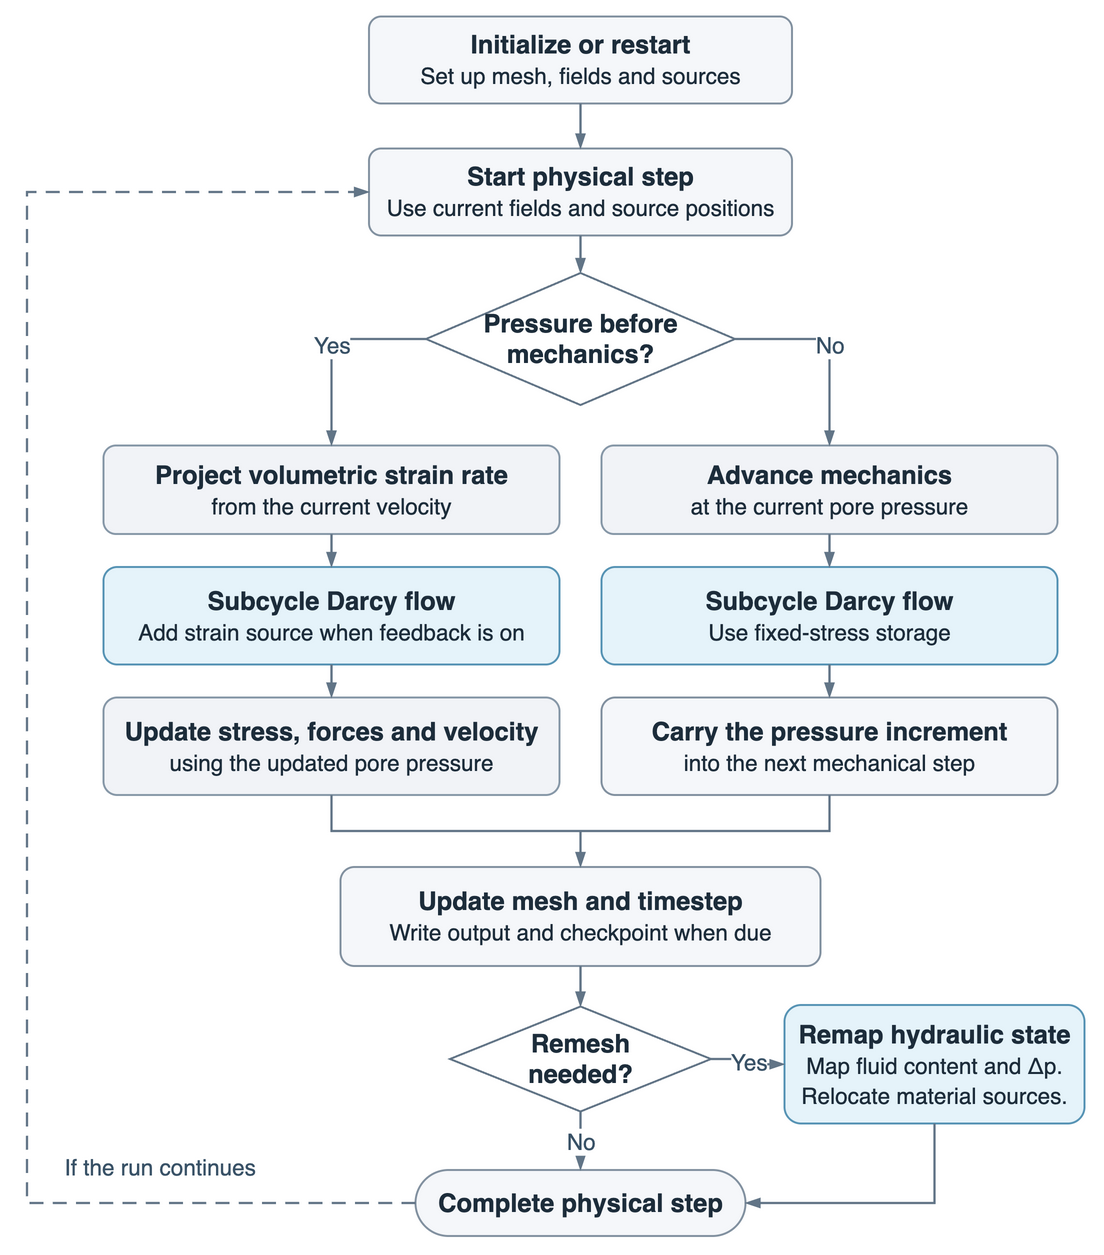

The diagram above was exported from draw.io. Its source (the exported page's mxGraphModel, read from the mxfile embedded in the PNG):
<mxGraphModel grid="1" gridSize="10" guides="1" tooltips="1" connect="1" arrows="1" fold="1" page="1" pageScale="1" pageWidth="744" pageHeight="844" background="#FFFFFF">
  <root>
    <mxCell id="0" />
    <mxCell id="1" parent="0" />
    <mxCell id="init" value="&lt;b&gt;Initialize or restart&lt;/b&gt;&lt;br&gt;&lt;font style=&quot;font-size: 15px;&quot;&gt;Set up mesh, fields and sources&lt;/font&gt;" style="rounded=1;arcSize=14;fillColor=#F5F7FA;strokeColor=#8291A0;whiteSpace=wrap;html=1;fontFamily=Helvetica;fontSize=17;align=center;verticalAlign=middle;fontColor=#1D2D3B;strokeWidth=1.3;spacing=5;" vertex="1" parent="1">
      <mxGeometry x="239" y="8" width="282" height="58" as="geometry" />
    </mxCell>
    <mxCell id="begin" value="&lt;b&gt;Start physical step&lt;/b&gt;&lt;br&gt;&lt;font style=&quot;font-size: 15px;&quot;&gt;Use current fields and source positions&lt;/font&gt;" style="rounded=1;arcSize=14;fillColor=#F5F7FA;strokeColor=#8291A0;whiteSpace=wrap;html=1;fontFamily=Helvetica;fontSize=17;align=center;verticalAlign=middle;fontColor=#1D2D3B;strokeWidth=1.3;spacing=5;" vertex="1" parent="1">
      <mxGeometry x="239" y="96" width="282" height="58" as="geometry" />
    </mxCell>
    <mxCell id="select" value="&lt;b&gt;Pressure before&lt;br&gt;mechanics?&lt;/b&gt;" style="rhombus;fillColor=#FFFFFF;strokeColor=#617486;spacing=0;whiteSpace=wrap;html=1;fontFamily=Helvetica;fontSize=17;align=center;verticalAlign=middle;fontColor=#1D2D3B;strokeWidth=1.3;spacing=5;" vertex="1" parent="1">
      <mxGeometry x="277" y="179" width="206" height="88" as="geometry" />
    </mxCell>
    <mxCell id="strain" value="&lt;b&gt;Project volumetric strain rate&lt;/b&gt;&lt;br&gt;&lt;font style=&quot;font-size: 15px;&quot;&gt;from the current velocity&lt;/font&gt;" style="rounded=1;arcSize=14;fillColor=#F1F3F7;strokeColor=#8798A8;whiteSpace=wrap;html=1;fontFamily=Helvetica;fontSize=17;align=center;verticalAlign=middle;fontColor=#1D2D3B;strokeWidth=1.3;spacing=5;" vertex="1" parent="1">
      <mxGeometry x="62" y="294" width="304" height="59" as="geometry" />
    </mxCell>
    <mxCell id="pt" value="&lt;b&gt;Advance mechanics&lt;/b&gt;&lt;br&gt;&lt;font style=&quot;font-size: 15px;&quot;&gt;at the current pore pressure&lt;/font&gt;" style="rounded=1;arcSize=14;fillColor=#F1F3F7;strokeColor=#8798A8;whiteSpace=wrap;html=1;fontFamily=Helvetica;fontSize=17;align=center;verticalAlign=middle;fontColor=#1D2D3B;strokeWidth=1.3;spacing=5;" vertex="1" parent="1">
      <mxGeometry x="394" y="294" width="304" height="59" as="geometry" />
    </mxCell>
    <mxCell id="h-strain" value="&lt;b&gt;Subcycle Darcy flow&lt;/b&gt;&lt;br&gt;&lt;font style=&quot;font-size: 15px;&quot;&gt;Add strain source when feedback is on&lt;/font&gt;" style="rounded=1;arcSize=14;fillColor=#E5F3FA;strokeColor=#5794B5;whiteSpace=wrap;html=1;fontFamily=Helvetica;fontSize=17;align=center;verticalAlign=middle;fontColor=#1D2D3B;strokeWidth=1.3;spacing=5;" vertex="1" parent="1">
      <mxGeometry x="62" y="375" width="304" height="65" as="geometry" />
    </mxCell>
    <mxCell id="h-fixed" value="&lt;b&gt;Subcycle Darcy flow&lt;/b&gt;&lt;br&gt;&lt;font style=&quot;font-size: 15px;&quot;&gt;Use fixed-stress storage&lt;/font&gt;" style="rounded=1;arcSize=14;fillColor=#E5F3FA;strokeColor=#5794B5;whiteSpace=wrap;html=1;fontFamily=Helvetica;fontSize=17;align=center;verticalAlign=middle;fontColor=#1D2D3B;strokeWidth=1.3;spacing=5;" vertex="1" parent="1">
      <mxGeometry x="394" y="375" width="304" height="65" as="geometry" />
    </mxCell>
    <mxCell id="stress" value="&lt;b&gt;Update stress, forces and velocity&lt;/b&gt;&lt;br&gt;&lt;font style=&quot;font-size: 15px;&quot;&gt;using the updated pore pressure&lt;/font&gt;" style="rounded=1;arcSize=14;fillColor=#F1F3F7;strokeColor=#8798A8;whiteSpace=wrap;html=1;fontFamily=Helvetica;fontSize=17;align=center;verticalAlign=middle;fontColor=#1D2D3B;strokeWidth=1.3;spacing=5;" vertex="1" parent="1">
      <mxGeometry x="62" y="462" width="304" height="65" as="geometry" />
    </mxCell>
    <mxCell id="carry" value="&lt;b&gt;Carry the pressure increment&lt;/b&gt;&lt;br&gt;&lt;font style=&quot;font-size: 15px;&quot;&gt;into the next mechanical step&lt;/font&gt;" style="rounded=1;arcSize=14;fillColor=#F5F7FA;strokeColor=#8291A0;whiteSpace=wrap;html=1;fontFamily=Helvetica;fontSize=17;align=center;verticalAlign=middle;fontColor=#1D2D3B;strokeWidth=1.3;spacing=5;" vertex="1" parent="1">
      <mxGeometry x="394" y="462" width="304" height="65" as="geometry" />
    </mxCell>
    <mxCell id="output" value="&lt;b&gt;Update mesh and timestep&lt;/b&gt;&lt;br&gt;&lt;font style=&quot;font-size: 15px;&quot;&gt;Write output and checkpoint when due&lt;/font&gt;" style="rounded=1;arcSize=14;fillColor=#F5F7FA;strokeColor=#8291A0;whiteSpace=wrap;html=1;fontFamily=Helvetica;fontSize=17;align=center;verticalAlign=middle;fontColor=#1D2D3B;strokeWidth=1.3;spacing=5;" vertex="1" parent="1">
      <mxGeometry x="220" y="575" width="320" height="66" as="geometry" />
    </mxCell>
    <mxCell id="remesh" value="&lt;b&gt;Remesh&lt;br&gt;needed?&lt;/b&gt;" style="rhombus;fillColor=#FFFFFF;strokeColor=#617486;spacing=0;whiteSpace=wrap;html=1;fontFamily=Helvetica;fontSize=17;align=center;verticalAlign=middle;fontColor=#1D2D3B;strokeWidth=1.3;spacing=5;" vertex="1" parent="1">
      <mxGeometry x="293" y="668" width="174" height="70" as="geometry" />
    </mxCell>
    <mxCell id="transfer" value="&lt;b&gt;Remap hydraulic state&lt;/b&gt;&lt;br&gt;&lt;font style=&quot;font-size: 15px;&quot;&gt;Map fluid content and Δp.&lt;br&gt;Relocate material sources.&lt;/font&gt;" style="rounded=1;arcSize=14;fillColor=#E5F3FA;strokeColor=#5794B5;whiteSpace=wrap;html=1;fontFamily=Helvetica;fontSize=17;align=center;verticalAlign=middle;fontColor=#1D2D3B;strokeWidth=1.3;spacing=5;" vertex="1" parent="1">
      <mxGeometry x="516" y="667" width="200" height="79" as="geometry" />
    </mxCell>
    <mxCell id="end" value="&lt;b&gt;Complete physical step&lt;/b&gt;" style="rounded=1;arcSize=50;fillColor=#F5F7FA;strokeColor=#8291A0;whiteSpace=wrap;html=1;fontFamily=Helvetica;fontSize=17;align=center;verticalAlign=middle;fontColor=#1D2D3B;strokeWidth=1.3;spacing=5;" vertex="1" parent="1">
      <mxGeometry x="270" y="777" width="220" height="44" as="geometry" />
    </mxCell>
    <mxCell id="init-begin" value="" edge="1" source="init" target="begin" style="edgeStyle=orthogonalEdgeStyle;rounded=0;html=1;strokeColor=#627587;strokeWidth=1.55;endArrow=blockThin;endFill=1;fontFamily=Helvetica;fontColor=#395267;fontSize=15;labelBackgroundColor=#FFFFFF;exitX=0.5;exitY=1;entryX=0.5;entryY=0;" parent="1">
      <mxGeometry relative="1" as="geometry" />
    </mxCell>
    <mxCell id="begin-select" value="" edge="1" source="begin" target="select" style="edgeStyle=orthogonalEdgeStyle;rounded=0;html=1;strokeColor=#627587;strokeWidth=1.55;endArrow=blockThin;endFill=1;fontFamily=Helvetica;fontColor=#395267;fontSize=15;labelBackgroundColor=#FFFFFF;exitX=0.5;exitY=1;entryX=0.5;entryY=0;" parent="1">
      <mxGeometry relative="1" as="geometry" />
    </mxCell>
    <mxCell id="select-strain" value="Yes" edge="1" source="select" target="strain" style="edgeStyle=orthogonalEdgeStyle;rounded=0;html=1;strokeColor=#627587;strokeWidth=1.55;endArrow=blockThin;endFill=1;fontFamily=Helvetica;fontColor=#395267;fontSize=15;labelBackgroundColor=#FFFFFF;exitX=0;exitY=0.5;entryX=0.5;entryY=0;" parent="1">
      <mxGeometry relative="1" as="geometry">
        <Array as="points">
          <mxPoint x="214" y="223" />
        </Array>
      </mxGeometry>
    </mxCell>
    <mxCell id="select-pt" value="No" edge="1" source="select" target="pt" style="edgeStyle=orthogonalEdgeStyle;rounded=0;html=1;strokeColor=#627587;strokeWidth=1.55;endArrow=blockThin;endFill=1;fontFamily=Helvetica;fontColor=#395267;fontSize=15;labelBackgroundColor=#FFFFFF;exitX=1;exitY=0.5;entryX=0.5;entryY=0;" parent="1">
      <mxGeometry relative="1" as="geometry">
        <Array as="points">
          <mxPoint x="546" y="223" />
        </Array>
      </mxGeometry>
    </mxCell>
    <mxCell id="strain-pressure" value="" edge="1" source="strain" target="h-strain" style="edgeStyle=orthogonalEdgeStyle;rounded=0;html=1;strokeColor=#627587;strokeWidth=1.55;endArrow=blockThin;endFill=1;fontFamily=Helvetica;fontColor=#395267;fontSize=15;labelBackgroundColor=#FFFFFF;exitX=0.5;exitY=1;entryX=0.5;entryY=0;" parent="1">
      <mxGeometry relative="1" as="geometry" />
    </mxCell>
    <mxCell id="pt-pressure" value="" edge="1" source="pt" target="h-fixed" style="edgeStyle=orthogonalEdgeStyle;rounded=0;html=1;strokeColor=#627587;strokeWidth=1.55;endArrow=blockThin;endFill=1;fontFamily=Helvetica;fontColor=#395267;fontSize=15;labelBackgroundColor=#FFFFFF;exitX=0.5;exitY=1;entryX=0.5;entryY=0;" parent="1">
      <mxGeometry relative="1" as="geometry" />
    </mxCell>
    <mxCell id="strain-update" value="" edge="1" source="h-strain" target="stress" style="edgeStyle=orthogonalEdgeStyle;rounded=0;html=1;strokeColor=#627587;strokeWidth=1.55;endArrow=blockThin;endFill=1;fontFamily=Helvetica;fontColor=#395267;fontSize=15;labelBackgroundColor=#FFFFFF;exitX=0.5;exitY=1;entryX=0.5;entryY=0;" parent="1">
      <mxGeometry relative="1" as="geometry" />
    </mxCell>
    <mxCell id="fixed-pending" value="" edge="1" source="h-fixed" target="carry" style="edgeStyle=orthogonalEdgeStyle;rounded=0;html=1;strokeColor=#627587;strokeWidth=1.55;endArrow=blockThin;endFill=1;fontFamily=Helvetica;fontColor=#395267;fontSize=15;labelBackgroundColor=#FFFFFF;exitX=0.5;exitY=1;entryX=0.5;entryY=0;" parent="1">
      <mxGeometry relative="1" as="geometry" />
    </mxCell>
    <mxCell id="strain-output" value="" edge="1" source="stress" target="output" style="edgeStyle=orthogonalEdgeStyle;rounded=0;html=1;strokeColor=#627587;strokeWidth=1.55;endArrow=blockThin;endFill=1;fontFamily=Helvetica;fontColor=#395267;fontSize=15;labelBackgroundColor=#FFFFFF;exitX=0.5;exitY=1;entryX=0.5;entryY=0;" parent="1">
      <mxGeometry relative="1" as="geometry">
        <Array as="points">
          <mxPoint x="214" y="551" />
          <mxPoint x="380" y="551" />
        </Array>
      </mxGeometry>
    </mxCell>
    <mxCell id="fixed-output" value="" edge="1" source="carry" target="output" style="edgeStyle=orthogonalEdgeStyle;rounded=0;html=1;strokeColor=#627587;strokeWidth=1.55;endArrow=blockThin;endFill=1;fontFamily=Helvetica;fontColor=#395267;fontSize=15;labelBackgroundColor=#FFFFFF;exitX=0.5;exitY=1;entryX=0.5;entryY=0;" parent="1">
      <mxGeometry relative="1" as="geometry">
        <Array as="points">
          <mxPoint x="546" y="551" />
          <mxPoint x="380" y="551" />
        </Array>
      </mxGeometry>
    </mxCell>
    <mxCell id="output-remesh" value="" edge="1" source="output" target="remesh" style="edgeStyle=orthogonalEdgeStyle;rounded=0;html=1;strokeColor=#627587;strokeWidth=1.55;endArrow=blockThin;endFill=1;fontFamily=Helvetica;fontColor=#395267;fontSize=15;labelBackgroundColor=#FFFFFF;exitX=0.5;exitY=1;entryX=0.5;entryY=0;" parent="1">
      <mxGeometry relative="1" as="geometry" />
    </mxCell>
    <mxCell id="keep-mesh" value="No" edge="1" source="remesh" target="end" style="edgeStyle=orthogonalEdgeStyle;rounded=0;html=1;strokeColor=#627587;strokeWidth=1.55;endArrow=blockThin;endFill=1;fontFamily=Helvetica;fontColor=#395267;fontSize=15;labelBackgroundColor=#FFFFFF;exitX=0.5;exitY=1;entryX=0.5;entryY=0;" parent="1">
      <mxGeometry relative="1" as="geometry" />
    </mxCell>
    <mxCell id="refine" value="Yes" edge="1" source="remesh" target="transfer" style="edgeStyle=orthogonalEdgeStyle;rounded=0;html=1;strokeColor=#627587;strokeWidth=1.55;endArrow=blockThin;endFill=1;fontFamily=Helvetica;fontColor=#395267;fontSize=15;labelBackgroundColor=#FFFFFF;exitX=1;exitY=0.5;entryX=0;entryY=0.5;" parent="1">
      <mxGeometry relative="1" as="geometry" />
    </mxCell>
    <mxCell id="refine-end" value="" edge="1" source="transfer" target="end" style="edgeStyle=orthogonalEdgeStyle;rounded=0;html=1;strokeColor=#627587;strokeWidth=1.55;endArrow=blockThin;endFill=1;fontFamily=Helvetica;fontColor=#395267;fontSize=15;labelBackgroundColor=#FFFFFF;exitX=0.5;exitY=1;entryX=1;entryY=0.5;" parent="1">
      <mxGeometry relative="1" as="geometry">
        <Array as="points">
          <mxPoint x="616" y="799" />
        </Array>
      </mxGeometry>
    </mxCell>
    <mxCell id="next-step" value="" edge="1" source="end" target="begin" style="edgeStyle=orthogonalEdgeStyle;rounded=0;html=1;strokeColor=#627587;strokeWidth=1.55;endArrow=blockThin;endFill=1;fontFamily=Helvetica;fontColor=#395267;fontSize=15;labelBackgroundColor=#FFFFFF;exitX=0;exitY=0.5;entryX=0;entryY=0.5;dashed=1;dashPattern=6 4;" parent="1">
      <mxGeometry relative="1" as="geometry">
        <Array as="points">
          <mxPoint x="11" y="799" />
          <mxPoint x="11" y="125" />
        </Array>
      </mxGeometry>
    </mxCell>
    <mxCell id="continue-label" value="If the run continues" style="text;html=1;whiteSpace=wrap;strokeColor=none;fillColor=#FFFFFF;fontColor=#395267;fontFamily=Helvetica;fontSize=15;align=left;verticalAlign=middle;" vertex="1" parent="1">
      <mxGeometry x="34" y="762" width="174" height="25" as="geometry" />
    </mxCell>
  </root>
</mxGraphModel>